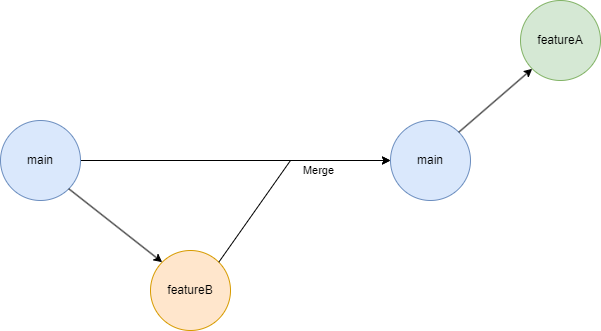

The diagram above was exported from draw.io. Its source (the exported page's mxGraphModel, read from the mxfile embedded in the PNG):
<mxGraphModel dx="1427" dy="944" grid="1" gridSize="10" guides="1" tooltips="1" connect="1" arrows="1" fold="1" page="1" pageScale="1" pageWidth="827" pageHeight="1169" math="0" shadow="0">
  <root>
    <mxCell id="0" />
    <mxCell id="1" parent="0" />
    <mxCell id="2" value="" style="edgeStyle=orthogonalEdgeStyle;rounded=0;orthogonalLoop=1;jettySize=auto;html=1;entryX=0;entryY=0.5;entryDx=0;entryDy=0;" edge="1" source="3" target="4" parent="1">
      <mxGeometry relative="1" as="geometry">
        <mxPoint x="2410" y="270" as="targetPoint" />
      </mxGeometry>
    </mxCell>
    <mxCell id="3" value="main" style="ellipse;whiteSpace=wrap;html=1;aspect=fixed;fillColor=#dae8fc;strokeColor=#6c8ebf;" vertex="1" parent="1">
      <mxGeometry x="2160" y="230" width="80" height="80" as="geometry" />
    </mxCell>
    <mxCell id="4" value="main" style="ellipse;whiteSpace=wrap;html=1;aspect=fixed;fillColor=#dae8fc;strokeColor=#6c8ebf;" vertex="1" parent="1">
      <mxGeometry x="2550" y="230" width="80" height="80" as="geometry" />
    </mxCell>
    <mxCell id="5" value="featureB" style="ellipse;whiteSpace=wrap;html=1;aspect=fixed;fillColor=#ffe6cc;strokeColor=#d79b00;" vertex="1" parent="1">
      <mxGeometry x="2310" y="360" width="80" height="80" as="geometry" />
    </mxCell>
    <mxCell id="6" value="featureA" style="ellipse;whiteSpace=wrap;html=1;aspect=fixed;fillColor=#d5e8d4;strokeColor=#82b366;" vertex="1" parent="1">
      <mxGeometry x="2680" y="110" width="80" height="80" as="geometry" />
    </mxCell>
    <mxCell id="7" value="" style="endArrow=classic;html=1;rounded=0;exitX=1;exitY=0;exitDx=0;exitDy=0;entryX=0;entryY=1;entryDx=0;entryDy=0;" edge="1" source="4" target="6" parent="1">
      <mxGeometry width="50" height="50" relative="1" as="geometry">
        <mxPoint x="2600" y="380" as="sourcePoint" />
        <mxPoint x="2650" y="330" as="targetPoint" />
      </mxGeometry>
    </mxCell>
    <mxCell id="8" value="" style="endArrow=classic;html=1;rounded=0;exitX=1;exitY=1;exitDx=0;exitDy=0;entryX=0;entryY=0;entryDx=0;entryDy=0;" edge="1" source="3" target="5" parent="1">
      <mxGeometry width="50" height="50" relative="1" as="geometry">
        <mxPoint x="2600" y="380" as="sourcePoint" />
        <mxPoint x="2650" y="330" as="targetPoint" />
      </mxGeometry>
    </mxCell>
    <mxCell id="9" value="" style="endArrow=classic;html=1;rounded=0;exitX=1;exitY=0;exitDx=0;exitDy=0;entryX=0;entryY=0.5;entryDx=0;entryDy=0;" edge="1" source="5" target="4" parent="1">
      <mxGeometry width="50" height="50" relative="1" as="geometry">
        <mxPoint x="2600" y="380" as="sourcePoint" />
        <mxPoint x="2410" y="270" as="targetPoint" />
        <Array as="points">
          <mxPoint x="2450" y="270" />
        </Array>
      </mxGeometry>
    </mxCell>
    <mxCell id="10" value="Merge" style="edgeLabel;html=1;align=center;verticalAlign=middle;resizable=0;points=[];" vertex="1" connectable="0" parent="9">
      <mxGeometry x="0.3539" relative="1" as="geometry">
        <mxPoint y="10" as="offset" />
      </mxGeometry>
    </mxCell>
  </root>
</mxGraphModel>